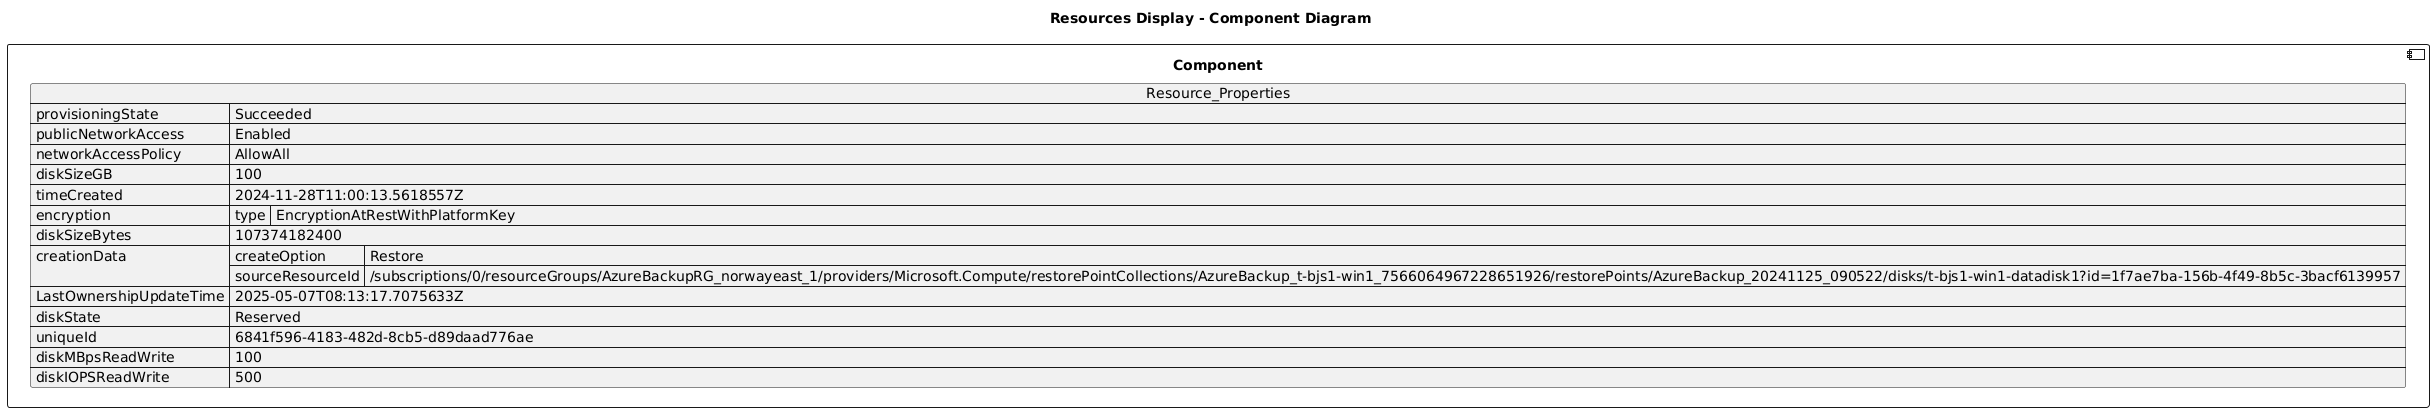

The diagram above was rendered by PlantUML. Its source (embedded in the PNG):
@startuml

title Resources Display - Component Diagram

component Component {

json  Resource_Properties {
  "provisioningState": "Succeeded",
  "publicNetworkAccess": "Enabled",
  "networkAccessPolicy": "AllowAll",
  "diskSizeGB": 100,
  "timeCreated": "2024-11-28T11:00:13.5618557Z",
  "encryption": {
    "type": "EncryptionAtRestWithPlatformKey"
  },
  "diskSizeBytes": 107374182400,
  "creationData": {
    "createOption": "Restore",
    "sourceResourceId": "/subscriptions/0/resourceGroups/AzureBackupRG_norwayeast_1/providers/Microsoft.Compute/restorePointCollections/AzureBackup_t-bjs1-win1_7566064967228651926/restorePoints/AzureBackup_20241125_090522/disks/t-bjs1-win1-datadisk1?id=1f7ae7ba-156b-4f49-8b5c-3bacf6139957"
  },
  "LastOwnershipUpdateTime": "2025-05-07T08:13:17.7075633Z",
  "diskState": "Reserved",
  "uniqueId": "6841f596-4183-482d-8cb5-d89daad776ae",
  "diskMBpsReadWrite": 100,
  "diskIOPSReadWrite": 500
}
}
@enduml